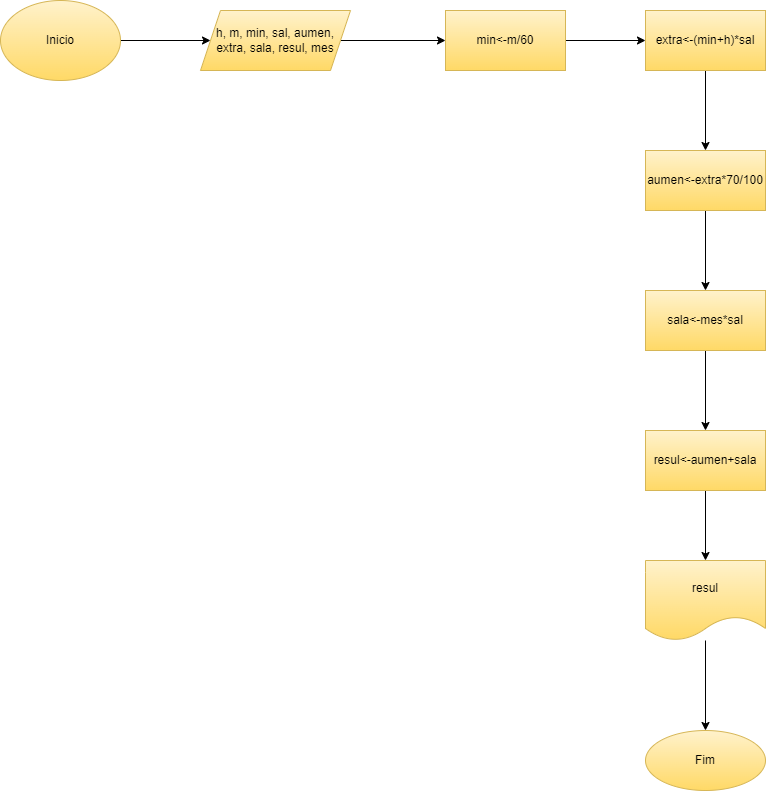

The diagram above was exported from draw.io. Its source (the exported page's mxGraphModel, read from the mxfile embedded in the PNG):
<mxGraphModel dx="868" dy="482" grid="1" gridSize="10" guides="1" tooltips="1" connect="1" arrows="1" fold="1" page="1" pageScale="1" pageWidth="827" pageHeight="1169" math="0" shadow="0">
  <root>
    <mxCell id="0" />
    <mxCell id="1" parent="0" />
    <mxCell id="wsVoTA46S1K3sttf3hHx-3" value="" style="edgeStyle=orthogonalEdgeStyle;rounded=0;orthogonalLoop=1;jettySize=auto;html=1;" parent="1" source="wsVoTA46S1K3sttf3hHx-1" target="wsVoTA46S1K3sttf3hHx-2" edge="1">
      <mxGeometry relative="1" as="geometry" />
    </mxCell>
    <mxCell id="wsVoTA46S1K3sttf3hHx-1" value="Inicio" style="ellipse;whiteSpace=wrap;html=1;fillColor=#fff2cc;gradientColor=#ffd966;strokeColor=#d6b656;" parent="1" vertex="1">
      <mxGeometry x="10" y="50" width="120" height="80" as="geometry" />
    </mxCell>
    <mxCell id="wsVoTA46S1K3sttf3hHx-5" value="" style="edgeStyle=orthogonalEdgeStyle;rounded=0;orthogonalLoop=1;jettySize=auto;html=1;" parent="1" source="wsVoTA46S1K3sttf3hHx-2" target="wsVoTA46S1K3sttf3hHx-4" edge="1">
      <mxGeometry relative="1" as="geometry" />
    </mxCell>
    <mxCell id="wsVoTA46S1K3sttf3hHx-2" value="h, m, min, sal, aumen, extra, sala, resul, mes" style="shape=parallelogram;perimeter=parallelogramPerimeter;whiteSpace=wrap;html=1;fixedSize=1;fillColor=#fff2cc;strokeColor=#d6b656;gradientColor=#ffd966;" parent="1" vertex="1">
      <mxGeometry x="210" y="60" width="150" height="60" as="geometry" />
    </mxCell>
    <mxCell id="wsVoTA46S1K3sttf3hHx-7" value="" style="edgeStyle=orthogonalEdgeStyle;rounded=0;orthogonalLoop=1;jettySize=auto;html=1;" parent="1" source="wsVoTA46S1K3sttf3hHx-4" target="wsVoTA46S1K3sttf3hHx-6" edge="1">
      <mxGeometry relative="1" as="geometry" />
    </mxCell>
    <mxCell id="wsVoTA46S1K3sttf3hHx-4" value="min&amp;lt;-m/60" style="whiteSpace=wrap;html=1;fillColor=#fff2cc;strokeColor=#d6b656;gradientColor=#ffd966;" parent="1" vertex="1">
      <mxGeometry x="455" y="60" width="120" height="60" as="geometry" />
    </mxCell>
    <mxCell id="wsVoTA46S1K3sttf3hHx-9" value="" style="edgeStyle=orthogonalEdgeStyle;rounded=0;orthogonalLoop=1;jettySize=auto;html=1;" parent="1" source="wsVoTA46S1K3sttf3hHx-6" target="wsVoTA46S1K3sttf3hHx-8" edge="1">
      <mxGeometry relative="1" as="geometry" />
    </mxCell>
    <mxCell id="wsVoTA46S1K3sttf3hHx-6" value="extra&amp;lt;-(min+h)*sal" style="whiteSpace=wrap;html=1;fillColor=#fff2cc;strokeColor=#d6b656;gradientColor=#ffd966;" parent="1" vertex="1">
      <mxGeometry x="655" y="60" width="120" height="60" as="geometry" />
    </mxCell>
    <mxCell id="wsVoTA46S1K3sttf3hHx-11" value="" style="edgeStyle=orthogonalEdgeStyle;rounded=0;orthogonalLoop=1;jettySize=auto;html=1;" parent="1" source="wsVoTA46S1K3sttf3hHx-8" target="wsVoTA46S1K3sttf3hHx-10" edge="1">
      <mxGeometry relative="1" as="geometry" />
    </mxCell>
    <mxCell id="wsVoTA46S1K3sttf3hHx-8" value="aumen&amp;lt;-extra*70/100" style="whiteSpace=wrap;html=1;fillColor=#fff2cc;strokeColor=#d6b656;gradientColor=#ffd966;" parent="1" vertex="1">
      <mxGeometry x="655" y="200" width="120" height="60" as="geometry" />
    </mxCell>
    <mxCell id="wsVoTA46S1K3sttf3hHx-13" value="" style="edgeStyle=orthogonalEdgeStyle;rounded=0;orthogonalLoop=1;jettySize=auto;html=1;" parent="1" source="wsVoTA46S1K3sttf3hHx-10" target="wsVoTA46S1K3sttf3hHx-12" edge="1">
      <mxGeometry relative="1" as="geometry" />
    </mxCell>
    <mxCell id="wsVoTA46S1K3sttf3hHx-10" value="sala&amp;lt;-mes*sal" style="whiteSpace=wrap;html=1;fillColor=#fff2cc;strokeColor=#d6b656;gradientColor=#ffd966;" parent="1" vertex="1">
      <mxGeometry x="655" y="340" width="120" height="60" as="geometry" />
    </mxCell>
    <mxCell id="wsVoTA46S1K3sttf3hHx-15" value="" style="edgeStyle=orthogonalEdgeStyle;rounded=0;orthogonalLoop=1;jettySize=auto;html=1;" parent="1" source="wsVoTA46S1K3sttf3hHx-12" target="wsVoTA46S1K3sttf3hHx-14" edge="1">
      <mxGeometry relative="1" as="geometry" />
    </mxCell>
    <mxCell id="wsVoTA46S1K3sttf3hHx-12" value="resul&amp;lt;-aumen+sala" style="whiteSpace=wrap;html=1;fillColor=#fff2cc;strokeColor=#d6b656;gradientColor=#ffd966;" parent="1" vertex="1">
      <mxGeometry x="655" y="480" width="120" height="60" as="geometry" />
    </mxCell>
    <mxCell id="wsVoTA46S1K3sttf3hHx-17" value="" style="edgeStyle=orthogonalEdgeStyle;rounded=0;orthogonalLoop=1;jettySize=auto;html=1;" parent="1" source="wsVoTA46S1K3sttf3hHx-14" target="wsVoTA46S1K3sttf3hHx-16" edge="1">
      <mxGeometry relative="1" as="geometry" />
    </mxCell>
    <mxCell id="wsVoTA46S1K3sttf3hHx-14" value="resul" style="shape=document;whiteSpace=wrap;html=1;boundedLbl=1;fillColor=#fff2cc;strokeColor=#d6b656;gradientColor=#ffd966;" parent="1" vertex="1">
      <mxGeometry x="655" y="610" width="120" height="80" as="geometry" />
    </mxCell>
    <mxCell id="wsVoTA46S1K3sttf3hHx-16" value="Fim" style="ellipse;whiteSpace=wrap;html=1;fillColor=#fff2cc;strokeColor=#d6b656;gradientColor=#ffd966;" parent="1" vertex="1">
      <mxGeometry x="655" y="780" width="120" height="60" as="geometry" />
    </mxCell>
  </root>
</mxGraphModel>